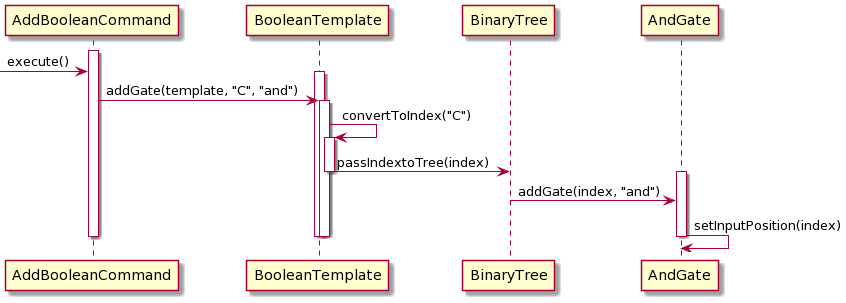

The diagram above was rendered by PlantUML. Its source (embedded in the PNG):
@startuml
activate AddBooleanCommand

->AddBooleanCommand: execute()

activate BooleanTemplate
AddBooleanCommand -> BooleanTemplate: addGate(template, "C", "and")

activate BooleanTemplate
BooleanTemplate -> BooleanTemplate: convertToIndex("C")

activate BooleanTemplate
BooleanTemplate -> BinaryTree: passIndextoTree(index)

deactivate BooleanTemplate

deactivate BinaryTree

activate AndGate
BinaryTree -> AndGate: addGate(index, "and")

deactivate BinaryTree

AndGate -> AndGate: setInputPosition(index)


deactivate AndGate

deactivate BooleanTemplate

deactivate BooleanTemplate
deactivate AddBooleanCommand
@enduml